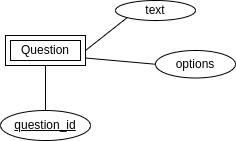

The diagram above was exported from draw.io. Its source (the exported page's mxGraphModel, read from the mxfile embedded in the PNG):
<mxGraphModel dx="1434" dy="806" grid="1" gridSize="10" guides="1" tooltips="1" connect="1" arrows="1" fold="1" page="1" pageScale="1" pageWidth="850" pageHeight="1100" math="0" shadow="0">
  <root>
    <mxCell id="0" />
    <mxCell id="1" parent="0" />
    <mxCell id="2" value="question_id" style="ellipse;whiteSpace=wrap;html=1;fontStyle=4" vertex="1" parent="1">
      <mxGeometry x="825" y="890" width="90" height="30" as="geometry" />
    </mxCell>
    <mxCell id="3" value="" style="endArrow=none;html=1;rounded=0;entryX=0.5;entryY=0;entryDx=0;entryDy=0;exitX=0.5;exitY=1;exitDx=0;exitDy=0;" edge="1" source="8" target="2" parent="1">
      <mxGeometry relative="1" as="geometry">
        <mxPoint x="870" y="860" as="sourcePoint" />
        <mxPoint x="1100" y="800" as="targetPoint" />
      </mxGeometry>
    </mxCell>
    <mxCell id="4" value="options" style="ellipse;whiteSpace=wrap;html=1;align=center;" vertex="1" parent="1">
      <mxGeometry x="980" y="830" width="80" height="27.5" as="geometry" />
    </mxCell>
    <mxCell id="5" value="" style="endArrow=none;html=1;rounded=0;exitX=1;exitY=0.75;exitDx=0;exitDy=0;entryX=0;entryY=0.5;entryDx=0;entryDy=0;" edge="1" source="8" target="4" parent="1">
      <mxGeometry relative="1" as="geometry">
        <mxPoint x="910.0000000000002" y="830" as="sourcePoint" />
        <mxPoint x="1100" y="780" as="targetPoint" />
      </mxGeometry>
    </mxCell>
    <mxCell id="6" value="text" style="ellipse;whiteSpace=wrap;html=1;align=center;" vertex="1" parent="1">
      <mxGeometry x="940" y="780" width="80" height="20" as="geometry" />
    </mxCell>
    <mxCell id="7" value="" style="endArrow=none;html=1;rounded=0;exitX=1;exitY=0.5;exitDx=0;exitDy=0;entryX=0;entryY=1;entryDx=0;entryDy=0;" edge="1" source="8" target="6" parent="1">
      <mxGeometry relative="1" as="geometry">
        <mxPoint x="910.0000000000002" y="820" as="sourcePoint" />
        <mxPoint x="989.78" y="857.71" as="targetPoint" />
      </mxGeometry>
    </mxCell>
    <mxCell id="8" value="Question" style="shape=ext;margin=3;double=1;whiteSpace=wrap;html=1;align=center;" vertex="1" parent="1">
      <mxGeometry x="830" y="815" width="80" height="30" as="geometry" />
    </mxCell>
  </root>
</mxGraphModel>